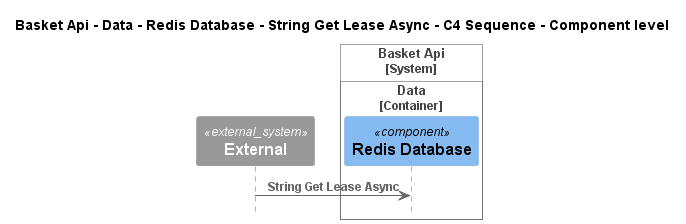

The diagram above was rendered by PlantUML. Its source (embedded in the PNG):
@startuml
!pragma layout smetana
!include ..\..\..\..\..\..\..\..\.c4s\C4_Sequence.puml

title Basket Api - Data - Redis Database - String Get Lease Async - C4 Sequence - Component level

System_Ext(C4InterFlow.SoftwareSystems.ExternalSystem, "External", "")

System_Boundary(dotnet.eShop.Architecture.SoftwareSystems.BasketApi, "Basket Api")
    
Container_Boundary(dotnet.eShop.Architecture.SoftwareSystems.BasketApi.Containers.Data, "Data")
    Component(dotnet.eShop.Architecture.SoftwareSystems.BasketApi.Containers.Data.Components.RedisDatabase, "Redis Database", "", "")
Boundary_End()
Boundary_End()

Rel(C4InterFlow.SoftwareSystems.ExternalSystem, dotnet.eShop.Architecture.SoftwareSystems.BasketApi.Containers.Data.Components.RedisDatabase, "String Get Lease Async")


@enduml